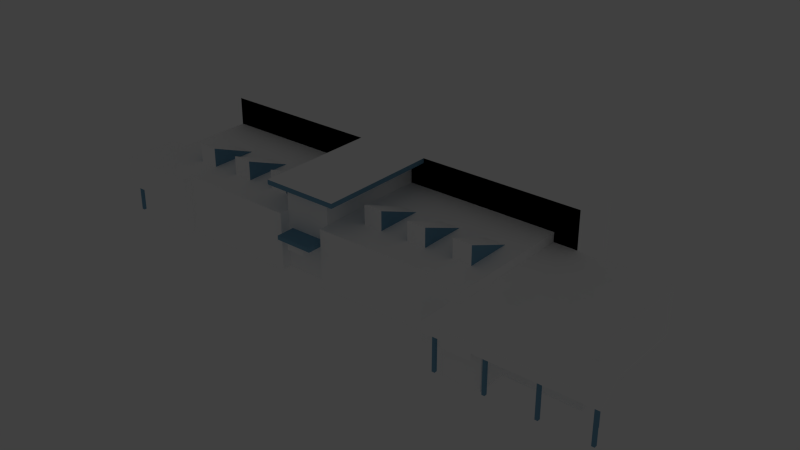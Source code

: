 # Source: cygk-terminal.blend  (saved by Blender 2.76.0; exported with 4.5.12 LTS)
import bpy
from mathutils import Matrix  # noqa: F401  (used for matrix-valued properties, if any)

bpy.ops.wm.read_factory_settings(use_empty=True)
scene = bpy.context.scene
scene.name = 'Scene'

# ---- collections
col_collection_1 = bpy.data.collections.new('Collection 1'); scene.collection.children.link(col_collection_1)

# ---- materials (node trees are filled in below, after node groups)
mat_window = bpy.data.materials.new('Window')
mat_window.alpha_threshold = 0.0
mat_window.use_transparent_shadow = False
mat_window.preview_render_type = 'CUBE'
mat_window.diffuse_color = (1.0, 1.0, 1.0, 1.0)
mat_window.roughness = 0.5
mat_window.specular_intensity = 1.0
mat_white_aluminum = bpy.data.materials.new('White aluminum')
mat_white_aluminum.alpha_threshold = 0.0
mat_white_aluminum.use_transparent_shadow = False
mat_white_aluminum.diffuse_color = (1.0, 1.0, 1.0, 1.0)
mat_white_aluminum.roughness = 0.5
mat_blue_trim = bpy.data.materials.new('Blue trim')
mat_blue_trim.alpha_threshold = 0.0
mat_blue_trim.use_transparent_shadow = False
mat_blue_trim.diffuse_color = (0.1776, 0.3702, 0.5225, 1.0)
mat_blue_trim.roughness = 0.5
mat_roof = bpy.data.materials.new('Roof')
mat_roof.alpha_threshold = 0.0
mat_roof.use_transparent_shadow = False
mat_roof.diffuse_color = (1.0, 1.0, 1.0, 1.0)
mat_roof.roughness = 0.5
mat_roof.specular_intensity = 0.0
mat_brown_brick = bpy.data.materials.new('Brown brick')
mat_brown_brick.alpha_threshold = 0.0
mat_brown_brick.use_transparent_shadow = False
mat_brown_brick.diffuse_color = (1.0, 1.0, 1.0, 1.0)
mat_brown_brick.roughness = 0.5
mat_brown_brick.specular_intensity = 0.25

# ---- material node trees

# ---- world
world_world = bpy.data.worlds.new('World'); scene.world = world_world
world_world.color = (0.05088, 0.05088, 0.05088)
world_world.use_sun_shadow = False
world_world.sun_shadow_jitter_overblur = 0.0
world_world.cycles.sampling_method = 'MANUAL'
world_world.cycles.sample_map_resolution = 256

# ---- lights
light_sun_003 = bpy.data.lights.new('Sun.003', 'AREA')
light_sun_003.transmission_factor = 0.0
light_sun_003.energy = 392.7
light_sun_003.shadow_buffer_clip_start = 0.5
light_sun_003.shadow_soft_size = 0.1
light_sun_003.shadow_maximum_resolution = 0.006
light_sun_003.use_absolute_resolution = True
light_sun_003.size = 0.1
light_sun_003.size_y = 0.1
light_sun_003.cycles.use_multiple_importance_sampling = False
light_sun_002 = bpy.data.lights.new('Sun.002', 'AREA')
light_sun_002.transmission_factor = 0.0
light_sun_002.energy = 392.7
light_sun_002.shadow_buffer_clip_start = 0.5
light_sun_002.shadow_soft_size = 0.1
light_sun_002.shadow_maximum_resolution = 0.006
light_sun_002.use_absolute_resolution = True
light_sun_002.size = 0.1
light_sun_002.size_y = 0.1
light_sun_002.cycles.use_multiple_importance_sampling = False
light_sun_001 = bpy.data.lights.new('Sun.001', 'AREA')
light_sun_001.transmission_factor = 0.0
light_sun_001.energy = 392.7
light_sun_001.shadow_buffer_clip_start = 0.5
light_sun_001.shadow_soft_size = 0.1
light_sun_001.shadow_maximum_resolution = 0.006
light_sun_001.use_absolute_resolution = True
light_sun_001.size = 0.1
light_sun_001.size_y = 0.1
light_sun_001.cycles.use_multiple_importance_sampling = False
light_sun = bpy.data.lights.new('Sun', 'AREA')
light_sun.transmission_factor = 0.0
light_sun.energy = 392.7
light_sun.shadow_buffer_clip_start = 0.5
light_sun.shadow_soft_size = 0.1
light_sun.shadow_maximum_resolution = 0.006
light_sun.use_absolute_resolution = True
light_sun.size = 0.1
light_sun.size_y = 0.1
light_sun.cycles.use_multiple_importance_sampling = False

# ---- meshes
me_plane_023 = bpy.data.meshes.new('Plane.023')
me_plane_023.from_pydata([(-1.5, -14.75, 8.5), (2.5, -14.75, 8.5), (-1.5, -11.75, 8.5), (2.5, -11.75, 8.5), (-1.5, -11.75, 4.0), (2.5, -11.75, 4.0), (-1.5, -14.75, 4.0), (2.5, -14.75, 4.0)], [(3, 2)], [(6, 0, 2, 4), (7, 1, 0, 6), (3, 1, 7, 5)])
_uv = me_plane_023.uv_layers.new(name='UVMap')
_uv.uv.foreach_set('vector', [0.0, 0.8153, 0.0, 1.0, 0.06396, 1.0, 0.06396, 0.8153, 0.04889, 0.9362, 0.04889, 0.9791, 0.0, 0.9791, 0.0, 0.9362, 0.0, 1.0, 0.08117, 1.0, 0.08117, 0.8424, 0.0, 0.8424])
me_plane_023.materials.append(mat_window)
me_plane_023.use_remesh_preserve_volume = False
me_plane_023.use_remesh_preserve_attributes = False
me_plane_023.use_mirror_vertex_groups = False
me_plane_023.update()
me_plane_015 = bpy.data.meshes.new('Plane.015')
me_plane_015.from_pydata([(20.0, -20.5, 3.108), (23.0, -20.5, 3.108), (20.0, -20.5, 3.892), (23.0, -20.5, 3.892)], [], [(0, 1, 3, 2)])
_uv = me_plane_015.uv_layers.new(name='UVMap')
_uv.uv.foreach_set('vector', [0.02068, 0.4998, 0.2501, 0.4998, 0.2501, 0.5548, 0.02068, 0.5548])
me_plane_015.materials.append(mat_white_aluminum)
me_plane_015.use_remesh_preserve_volume = False
me_plane_015.use_remesh_preserve_attributes = False
me_plane_015.use_mirror_vertex_groups = False
me_plane_015.update()
me_plane_009 = bpy.data.meshes.new('Plane.009')
me_plane_009.from_pydata([(-5.687, -5.547, 7.552), (-3.687, -5.547, 7.552), (-5.687, -5.547, 8.336), (-3.687, -5.547, 8.336)], [], [(0, 1, 3, 2)])
_uv = me_plane_009.uv_layers.new(name='UVMap')
_uv.uv.foreach_set('vector', [0.3069, 0.4998, 0.4472, 0.4998, 0.4472, 0.5548, 0.3069, 0.5548])
me_plane_009.materials.append(mat_white_aluminum)
me_plane_009.use_remesh_preserve_volume = False
me_plane_009.use_remesh_preserve_attributes = False
me_plane_009.use_mirror_vertex_groups = False
me_plane_009.update()
me_plane_035 = bpy.data.meshes.new('Plane.035')
me_plane_035.from_pydata([(-11.0, 2.75, 0.0), (-15.0, 2.75, 0.0), (-11.0, 2.75, 0.0), (-15.0, 4.25, 0.0), (-11.0, 4.25, 0.0), (-11.0, 2.75, 4.0), (-15.0, 2.75, 4.0), (-11.0, 2.75, 4.0), (-15.0, 4.25, 4.0), (-11.0, 4.25, 4.0)], [(0, 5)], [(4, 3, 8, 9), (1, 2, 7, 6), (2, 4, 9, 7), (3, 1, 6, 8)])
_uv = me_plane_035.uv_layers.new(name='UVMap')
_uv.uv.foreach_set('vector', [0.09375, 0.125, 9.998e-05, 0.125, 9.998e-05, 9.998e-05, 0.09375, 9.998e-05, 0.0, 0.0, 0.0, 0.0, 0.0, 0.0, 0.0, 0.0, 0.02734, 0.0001225, 0.06641, 0.0001225, 0.06641, 0.0625, 0.02734, 0.0625, 0.06836, 0.0625, 0.02734, 0.0625, 0.02734, 0.0001224, 0.06836, 0.0001198])
me_plane_035.materials.append(mat_white_aluminum)
me_plane_035.materials.append(None)
me_plane_035.use_remesh_preserve_volume = False
me_plane_035.use_remesh_preserve_attributes = False
me_plane_035.use_mirror_vertex_groups = False
me_plane_035.update()
me_plane_029 = bpy.data.meshes.new('Plane.029')
me_plane_029.from_pydata([(-11.0, 2.75, 7.0), (-5.0, 2.75, 7.0), (-5.0, 2.75, 4.0), (2.0, 2.75, 7.0), (2.0, 2.75, 4.0), (6.0, 2.75, 7.0), (6.0, 2.75, 4.0), (8.0, 2.75, 7.0), (8.0, 2.75, 4.0), (10.0, 2.75, 7.0), (10.0, 2.75, 4.0), (11.0, 2.75, 0.0), (11.0, 2.75, 7.0), (21.5, 2.75, 0.0), (21.5, 2.75, 7.0), (21.5, 0.0, 7.0), (21.5, 0.0, 0.0), (-21.5, 2.75, 7.0), (-21.5, 2.75, 0.0), (-15.0, 2.75, 7.0), (-15.0, 2.75, 0.0), (-21.5, 0.0, 7.0), (-21.5, 0.0, 0.0), (-11.0, 2.75, 4.0), (-15.0, 2.75, 4.0), (-11.0, 2.75, 4.0), (-15.0, 4.25, 4.0), (-11.0, 4.25, 4.0), (-15.0, 4.25, 6.5), (-11.0, 4.25, 6.5)], [(24, 25), (25, 27)], [(1, 2, 23, 0), (5, 6, 4, 3), (10, 8, 7, 9), (15, 16, 13, 14), (12, 14, 13, 11), (17, 19, 20, 18), (17, 18, 22, 21), (27, 26, 28, 29), (26, 24, 19, 28), (23, 27, 29, 0), (19, 0, 29, 28)])
_uv = me_plane_029.uv_layers.new(name='UVMap')
_uv.uv.foreach_set('vector', [0.1094, 0.9375, 0.1094, 1.0, 7.07e-05, 1.0, 7.07e-05, 0.9375, 0.0625, 0.9375, 0.0625, 1.0, 8.659e-05, 1.0, 8.665e-05, 0.9375, 8.164e-05, 0.9999, 0.03125, 0.9999, 0.03125, 0.9375, 8.168e-05, 0.9375, 6.297e-05, 0.8437, 6.267e-05, 0.9999, 0.04688, 0.9999, 0.04688, 0.8438, -2.235e-08, 0.8438, 0.125, 0.8438, 0.125, 1.0, 2.235e-08, 1.0, 0.09375, 0.9999, 9.634e-05, 0.9999, 9.634e-05, 0.8438, 0.09375, 0.8438, 6.298e-05, 0.8437, 6.267e-05, 0.9999, 0.04688, 0.9999, 0.04688, 0.8438, 0.0625, 1.0, 7.904e-05, 1.0, 7.904e-05, 0.9375, 0.0625, 0.9375, 7.07e-05, 0.9062, 0.03125, 0.9062, 0.03125, 0.9805, 7.094e-05, 0.9688, 7.07e-05, 0.9062, 0.03125, 0.9062, 0.03125, 0.9688, 7.086e-05, 0.9805, 6.286e-05, 0.9688, 0.0625, 0.9687, 0.0625, 1.0, 6.286e-05, 1.0])
me_plane_029.materials.append(mat_window)
me_plane_029.materials.append(None)
me_plane_029.use_remesh_preserve_volume = False
me_plane_029.use_remesh_preserve_attributes = False
me_plane_029.use_mirror_vertex_groups = False
me_plane_029.update()
me_plane_028 = bpy.data.meshes.new('Plane.028')
me_plane_028.from_pydata([(-2.5, -14.75, 8.5), (2.5, -14.75, 8.5), (-2.5, -2.75, 8.5), (2.5, -2.75, 8.5), (-2.5, -14.75, 4.25), (2.5, -14.75, 4.25), (-2.5, -2.75, 6.0), (2.5, -2.75, 6.0), (-2.5, -14.75, 6.0), (2.5, -14.75, 6.0)], [(3, 2)], [(8, 0, 2, 6), (9, 8, 4, 5), (9, 1, 0, 8), (3, 1, 9, 7)])
_uv = me_plane_028.uv_layers.new(name='UVMap')
_uv.uv.foreach_set('vector', [0.0, 0.9219, 0.0, 1.0, 0.25, 1.0, 0.25, 0.9219, 0.1562, 0.9219, 0.0, 0.9219, 0.0, 0.875, 0.1562, 0.875, 0.1562, 0.9219, 0.1562, 1.0, 0.0, 1.0, 0.0, 0.9219, 0.0, 1.0, 0.25, 1.0, 0.25, 0.9219, 0.0, 0.9219])
me_plane_028.materials.append(mat_window)
me_plane_028.use_remesh_preserve_volume = False
me_plane_028.use_remesh_preserve_attributes = False
me_plane_028.use_mirror_vertex_groups = False
me_plane_028.update()
me_plane_008 = bpy.data.meshes.new('Plane.008')
me_plane_008.from_pydata([(-28.75, -2.5, 0.0), (-26.25, -2.5, 0.0), (-28.75, -2.5, 1.5), (-26.25, -2.5, 1.5), (-35.0, -2.5, 0.0), (-32.5, -2.5, 0.0), (-35.0, -2.5, 1.5), (-32.5, -2.5, 1.5), (-41.25, -2.5, 0.0), (-38.75, -2.5, 0.0), (-41.25, -2.5, 1.5), (-38.75, -2.5, 1.5), (-13.75, -2.5, 0.0), (-11.25, -2.5, 0.0), (-13.75, -2.5, 1.5), (-11.25, -2.5, 1.5), (-7.5, -2.5, 0.0), (-5.0, -2.5, 0.0), (-7.5, -2.5, 1.5), (-5.0, -2.5, 1.5), (-1.25, -2.5, 0.0), (1.25, -2.5, 0.0), (-1.25, -2.5, 1.5), (1.25, -2.5, 1.5)], [], [(0, 1, 3, 2), (4, 5, 7, 6), (8, 9, 11, 10), (12, 13, 15, 14), (16, 17, 19, 18), (20, 21, 23, 22)])
_uv = me_plane_008.uv_layers.new(name='UVMap')
_uv.uv.foreach_set('vector', [0.0, 0.9375, 0.0625, 0.9375, 0.0625, 1.0, 0.0, 1.0, 0.0, 0.9375, 0.0625, 0.9375, 0.0625, 1.0, 0.0, 1.0, 0.0, 0.9375, 0.0625, 0.9375, 0.0625, 1.0, 0.0, 1.0, 0.0, 0.9375, 0.0625, 0.9375, 0.0625, 1.0, 0.0, 1.0, 0.0, 0.9375, 0.0625, 0.9375, 0.0625, 1.0, 0.0, 1.0, 0.0, 0.9375, 0.0625, 0.9375, 0.0625, 1.0, 0.0, 1.0])
me_plane_008.materials.append(mat_window)
me_plane_008.use_remesh_preserve_volume = False
me_plane_008.use_remesh_preserve_attributes = False
me_plane_008.use_mirror_vertex_groups = False
me_plane_008.update()
me_plane_024 = bpy.data.meshes.new('Plane.024')
me_plane_024.from_pydata([(-1.0, -1.0, -0.7), (1.0, -1.0, -0.7), (-1.0, 1.0, -0.7), (1.0, 1.0, -0.7), (-1.0, -1.0, 1.0), (1.0, -1.0, 1.0), (-1.0, 1.0, 1.0), (1.0, 1.0, 1.0)], [], [(0, 2, 3, 1), (4, 5, 7, 6), (1, 3, 7, 5), (2, 0, 4, 6), (3, 2, 6, 7), (0, 1, 5, 4)])
_uv = me_plane_024.uv_layers.new(name='UVMap')
_uv.uv.foreach_set('vector', [0.0, 0.0, 0.0, 0.0, 0.0, 0.0, 0.0, 0.0, 0.3044, 0.8126, 0.4333, 0.8126, 0.4333, 0.9414, 0.3044, 0.9414, 0.007837, 0.3925, 0.4418, 0.3925, 0.4418, 0.4039, 0.007837, 0.4039, 0.2451, 0.4058, 0.007291, 0.4058, 0.007291, 0.3921, 0.2451, 0.3921, 0.0, 0.0, 0.0, 0.0, 0.0, 0.0, 0.0, 0.0, 0.008012, 0.3905, 0.2897, 0.3905, 0.2897, 0.4055, 0.008012, 0.4055])
me_plane_024.materials.append(mat_blue_trim)
me_plane_024.use_remesh_preserve_volume = False
me_plane_024.use_remesh_preserve_attributes = False
me_plane_024.use_mirror_vertex_groups = False
me_plane_024.update()
me_plane_022 = bpy.data.meshes.new('Plane.022')
me_plane_022.from_pydata([(-1.0, -1.0, 0.0), (1.0, -1.0, 0.0), (-1.0, 1.0, 0.0), (1.0, 1.0, 0.0), (-1.0, -1.0, 4.0), (1.0, -1.0, 4.0), (-1.0, 1.0, 4.0), (1.0, 1.0, 4.0)], [], [(2, 0, 4, 6), (3, 2, 6, 7), (0, 1, 5, 4), (1, 3, 7, 5)])
me_plane_022.materials.append(mat_blue_trim)
me_plane_022.use_remesh_preserve_volume = False
me_plane_022.use_remesh_preserve_attributes = False
me_plane_022.use_mirror_vertex_groups = False
me_plane_022.update()
me_plane_021 = bpy.data.meshes.new('Plane.021')
me_plane_021.from_pydata([(-1.25, -2.5, 0.0), (1.25, -2.5, 0.0), (-1.25, 2.5, 0.0), (1.25, 2.5, 0.0), (-1.25, -2.5, 1.5), (1.25, -2.5, 1.5)], [], [(0, 4, 2), (1, 3, 5), (3, 2, 4, 5)])
me_plane_021.polygons.foreach_set('material_index', [0, 0, 1])
me_plane_021.materials.append(mat_blue_trim)
me_plane_021.materials.append(mat_roof)
me_plane_021.use_remesh_preserve_volume = False
me_plane_021.use_remesh_preserve_attributes = False
me_plane_021.use_mirror_vertex_groups = False
me_plane_021.update()
me_plane_020 = bpy.data.meshes.new('Plane.020')
me_plane_020.from_pydata([(-1.25, -2.5, 0.0), (1.25, -2.5, 0.0), (-1.25, 2.5, 0.0), (1.25, 2.5, 0.0), (-1.25, -2.5, 1.5), (1.25, -2.5, 1.5)], [], [(0, 4, 2), (1, 3, 5), (3, 2, 4, 5)])
me_plane_020.polygons.foreach_set('material_index', [0, 0, 1])
me_plane_020.materials.append(mat_blue_trim)
me_plane_020.materials.append(mat_roof)
me_plane_020.use_remesh_preserve_volume = False
me_plane_020.use_remesh_preserve_attributes = False
me_plane_020.use_mirror_vertex_groups = False
me_plane_020.update()
me_plane_019 = bpy.data.meshes.new('Plane.019')
me_plane_019.from_pydata([(-1.25, -2.5, 0.0), (1.25, -2.5, 0.0), (-1.25, 2.5, 0.0), (1.25, 2.5, 0.0), (-1.25, -2.5, 1.5), (1.25, -2.5, 1.5)], [], [(0, 4, 2), (1, 3, 5), (3, 2, 4, 5)])
me_plane_019.polygons.foreach_set('material_index', [0, 0, 1])
me_plane_019.materials.append(mat_blue_trim)
me_plane_019.materials.append(mat_roof)
me_plane_019.use_remesh_preserve_volume = False
me_plane_019.use_remesh_preserve_attributes = False
me_plane_019.use_mirror_vertex_groups = False
me_plane_019.update()
me_plane_018 = bpy.data.meshes.new('Plane.018')
me_plane_018.from_pydata([(-1.25, -2.5, 0.0), (1.25, -2.5, 0.0), (-1.25, 2.5, 0.0), (1.25, 2.5, 0.0), (-1.25, -2.5, 1.5), (1.25, -2.5, 1.5)], [], [(0, 4, 2), (1, 3, 5), (3, 2, 4, 5)])
me_plane_018.polygons.foreach_set('material_index', [0, 0, 1])
me_plane_018.materials.append(mat_blue_trim)
me_plane_018.materials.append(mat_roof)
me_plane_018.use_remesh_preserve_volume = False
me_plane_018.use_remesh_preserve_attributes = False
me_plane_018.use_mirror_vertex_groups = False
me_plane_018.update()
me_plane_017 = bpy.data.meshes.new('Plane.017')
me_plane_017.from_pydata([(-1.25, -2.5, 0.0), (1.25, -2.5, 0.0), (-1.25, 2.5, 0.0), (1.25, 2.5, 0.0), (-1.25, -2.5, 1.5), (1.25, -2.5, 1.5)], [], [(0, 4, 2), (1, 3, 5), (3, 2, 4, 5)])
me_plane_017.polygons.foreach_set('material_index', [0, 0, 1])
me_plane_017.materials.append(mat_blue_trim)
me_plane_017.materials.append(mat_roof)
me_plane_017.use_remesh_preserve_volume = False
me_plane_017.use_remesh_preserve_attributes = False
me_plane_017.use_mirror_vertex_groups = False
me_plane_017.update()
me_plane_016 = bpy.data.meshes.new('Plane.016')
me_plane_016.from_pydata([(-1.25, -2.5, 0.0), (1.25, -2.5, 0.0), (-1.25, 2.5, 0.0), (1.25, 2.5, 0.0), (-1.25, -2.5, 1.5), (1.25, -2.5, 1.5)], [], [(0, 4, 2), (1, 3, 5), (3, 2, 4, 5)])
me_plane_016.polygons.foreach_set('material_index', [0, 0, 1])
me_plane_016.materials.append(mat_blue_trim)
me_plane_016.materials.append(mat_roof)
me_plane_016.use_remesh_preserve_volume = False
me_plane_016.use_remesh_preserve_attributes = False
me_plane_016.use_mirror_vertex_groups = False
me_plane_016.update()
me_plane_014 = bpy.data.meshes.new('Plane.014')
me_plane_014.from_pydata([(-1.0, -1.0, 0.0), (1.0, -1.0, 0.0), (-1.0, 1.0, 0.0), (1.0, 1.0, 0.0), (-1.0, -1.0, 4.0), (1.0, -1.0, 4.0), (-1.0, 1.0, 4.0), (1.0, 1.0, 4.0)], [], [(2, 0, 4, 6), (3, 2, 6, 7), (0, 1, 5, 4), (1, 3, 7, 5)])
me_plane_014.materials.append(mat_blue_trim)
me_plane_014.use_remesh_preserve_volume = False
me_plane_014.use_remesh_preserve_attributes = False
me_plane_014.use_mirror_vertex_groups = False
me_plane_014.update()
me_plane_013 = bpy.data.meshes.new('Plane.013')
me_plane_013.from_pydata([(-1.0, -1.0, 0.0), (1.0, -1.0, 0.0), (-1.0, 1.0, 0.0), (1.0, 1.0, 0.0), (-1.0, -1.0, 4.0), (1.0, -1.0, 4.0), (-1.0, 1.0, 4.0), (1.0, 1.0, 4.0)], [], [(2, 0, 4, 6), (3, 2, 6, 7), (0, 1, 5, 4), (1, 3, 7, 5)])
me_plane_013.materials.append(mat_blue_trim)
me_plane_013.use_remesh_preserve_volume = False
me_plane_013.use_remesh_preserve_attributes = False
me_plane_013.use_mirror_vertex_groups = False
me_plane_013.update()
me_plane_012 = bpy.data.meshes.new('Plane.012')
me_plane_012.from_pydata([(-1.0, -1.0, 0.0), (1.0, -1.0, 0.0), (-1.0, 1.0, 0.0), (1.0, 1.0, 0.0), (-1.0, -1.0, 4.0), (1.0, -1.0, 4.0), (-1.0, 1.0, 4.0), (1.0, 1.0, 4.0)], [], [(2, 0, 4, 6), (3, 2, 6, 7), (0, 1, 5, 4), (1, 3, 7, 5)])
me_plane_012.materials.append(mat_blue_trim)
me_plane_012.use_remesh_preserve_volume = False
me_plane_012.use_remesh_preserve_attributes = False
me_plane_012.use_mirror_vertex_groups = False
me_plane_012.update()
me_plane_011 = bpy.data.meshes.new('Plane.011')
me_plane_011.from_pydata([(-1.0, -1.0, 0.0), (1.0, -1.0, 0.0), (-1.0, 1.0, 0.0), (1.0, 1.0, 0.0), (-1.0, -1.0, 4.0), (1.0, -1.0, 4.0), (-1.0, 1.0, 4.0), (1.0, 1.0, 4.0)], [], [(2, 0, 4, 6), (3, 2, 6, 7), (0, 1, 5, 4), (1, 3, 7, 5)])
me_plane_011.materials.append(mat_blue_trim)
me_plane_011.use_remesh_preserve_volume = False
me_plane_011.use_remesh_preserve_attributes = False
me_plane_011.use_mirror_vertex_groups = False
me_plane_011.update()
me_plane_010 = bpy.data.meshes.new('Plane.010')
me_plane_010.from_pydata([(-1.0, -1.0, 0.0), (1.0, -1.0, 0.0), (-1.0, 1.0, 0.0), (1.0, 1.0, 0.0), (-1.0, -1.0, 4.0), (1.0, -1.0, 4.0), (-1.0, 1.0, 4.0), (1.0, 1.0, 4.0)], [], [(2, 0, 4, 6), (3, 2, 6, 7), (0, 1, 5, 4), (1, 3, 7, 5)])
me_plane_010.materials.append(mat_blue_trim)
me_plane_010.use_remesh_preserve_volume = False
me_plane_010.use_remesh_preserve_attributes = False
me_plane_010.use_mirror_vertex_groups = False
me_plane_010.update()
me_plane_007 = bpy.data.meshes.new('Plane.007')
me_plane_007.from_pydata([(-1.0, -1.0, 0.0), (1.0, -1.0, 0.0), (-1.0, 1.0, 0.0), (1.0, 1.0, 0.0), (-1.0, -1.0, 4.0), (1.0, -1.0, 4.0), (-1.0, 1.0, 4.0), (1.0, 1.0, 4.0)], [], [(2, 0, 4, 6), (3, 2, 6, 7), (0, 1, 5, 4), (1, 3, 7, 5)])
me_plane_007.materials.append(mat_blue_trim)
me_plane_007.use_remesh_preserve_volume = False
me_plane_007.use_remesh_preserve_attributes = False
me_plane_007.use_mirror_vertex_groups = False
me_plane_007.update()
me_plane_006 = bpy.data.meshes.new('Plane.006')
me_plane_006.from_pydata([(-8.25, -2.0, 0.0), (8.25, -2.0, 0.0), (-8.25, 2.0, 0.0), (7.25, 2.0, 0.0), (-8.25, -2.0, 1.0), (8.25, -2.0, 1.0), (-8.25, 2.0, 1.0), (7.25, 2.0, 1.0)], [], [(0, 2, 3, 1), (4, 5, 7, 6), (0, 1, 5, 4), (1, 3, 7, 5), (2, 0, 4, 6), (3, 2, 6, 7)])
me_plane_006.polygons.foreach_set('material_index', [0, 1, 0, 0, 0, 0])
_uv = me_plane_006.uv_layers.new(name='UVMap')
_uv.uv.foreach_set('vector', [0.0, 0.0, 0.0, 0.0, 0.0, 0.0, 0.0, 0.0, 0.2709, 0.8285, 0.4668, 0.8285, 0.455, 0.876, 0.2709, 0.876, -0.002041, 0.5638, 0.9979, 0.5638, 0.9979, 0.6244, -0.002041, 0.6244, 0.09801, 0.5613, 0.3527, 0.5613, 0.3527, 0.623, 0.09801, 0.623, 0.2469, 0.6235, 0.009653, 0.6235, 0.009653, 0.5642, 0.2469, 0.5642, -0.00204, 0.6242, 0.9979, 0.6242, 0.9979, 0.5597, -0.00204, 0.5597])
me_plane_006.materials.append(mat_white_aluminum)
me_plane_006.materials.append(mat_roof)
me_plane_006.use_remesh_preserve_volume = False
me_plane_006.use_remesh_preserve_attributes = False
me_plane_006.use_mirror_vertex_groups = False
me_plane_006.update()
me_plane_005 = bpy.data.meshes.new('Plane.005')
me_plane_005.from_pydata([(-4.0, -6.0, 8.5), (4.0, -6.0, 8.5), (-4.0, 7.0, 8.5), (4.0, 7.0, 8.5), (-4.0, -6.0, 9.0), (4.0, -6.0, 9.0), (-4.0, 7.0, 9.0), (4.0, 7.0, 9.0)], [], [(3, 2, 6, 7), (0, 1, 5, 4), (1, 3, 7, 5), (2, 0, 4, 6), (6, 4, 5, 7), (2, 3, 1, 0)])
me_plane_005.polygons.foreach_set('material_index', [0, 0, 0, 0, 1, 0])
_uv = me_plane_005.uv_layers.new(name='UVMap')
_uv.uv.foreach_set('vector', [0.0, 0.0, 0.0, 0.0, 0.0, 0.0, 0.0, 0.0, -0.004105, 0.5617, 0.4958, 0.5617, 0.4958, 0.6242, -0.004105, 0.6242, -0.002046, 0.5597, 0.4979, 0.5597, 0.4979, 0.625, -0.002046, 0.625, 0.4958, 0.625, -0.004111, 0.625, -0.006176, 0.5617, 0.4938, 0.5617, 0.4775, 0.9339, 0.2536, 0.9339, 0.2536, 0.7961, 0.4775, 0.7961, 0.0, 0.0, 0.0, 0.0, 0.0, 0.0, 0.0, 0.0])
me_plane_005.materials.append(mat_blue_trim)
me_plane_005.materials.append(mat_roof)
me_plane_005.use_remesh_preserve_volume = False
me_plane_005.use_remesh_preserve_attributes = False
me_plane_005.use_mirror_vertex_groups = False
me_plane_005.update()
me_plane_004 = bpy.data.meshes.new('Plane.004')
me_plane_004.from_pydata([(19.0, -16.75, 0.0), (31.0, -16.75, 0.0), (19.0, -2.75, 0.0), (31.0, -2.75, 0.0), (19.0, -16.75, 5.0), (31.0, -16.75, 5.0), (19.0, -2.75, 5.0), (31.0, -2.75, 5.0)], [(2, 0)], [(1, 3, 7, 5), (3, 2, 6, 7), (0, 1, 5, 4), (6, 4, 5, 7)])
me_plane_004.polygons.foreach_set('material_index', [0, 0, 0, 1])
_uv = me_plane_004.uv_layers.new(name='UVMap')
_uv.uv.foreach_set('vector', [6.324e-05, 0.0625, 0.25, 0.0625, 0.25, 0.25, 6.329e-05, 0.25, 6.324e-05, 0.0625, 0.25, 0.0625, 0.25, 0.25, 6.329e-05, 0.25, 6.324e-05, 6.324e-05, 0.25, 6.325e-05, 0.25, 0.1875, 6.329e-05, 0.1875, 0.2571, 0.7913, 0.474, 0.7913, 0.474, 0.9772, 0.2571, 0.9772])
me_plane_004.materials.append(mat_white_aluminum)
me_plane_004.materials.append(mat_roof)
me_plane_004.use_remesh_preserve_volume = False
me_plane_004.use_remesh_preserve_attributes = False
me_plane_004.use_mirror_vertex_groups = False
me_plane_004.update()
me_plane_003 = bpy.data.meshes.new('Plane.003')
me_plane_003.from_pydata([(-9.0, -6.0, 0.0), (7.5, -7.0, 0.0), (-9.0, 7.0, 0.0), (7.5, 7.0, 0.0), (3.5, -7.0, 0.0), (3.5, -6.0, 0.0), (-9.0, -6.0, 6.0), (7.5, -7.0, 6.0), (-9.0, 7.0, 6.0), (7.5, 7.0, 6.0), (3.5, -7.0, 6.0), (3.5, -6.0, 6.0)], [], [(4, 1, 7, 10), (5, 4, 10, 11), (1, 3, 9, 7), (0, 5, 11, 6), (8, 6, 11, 10, 7, 9), (0, 6, 8, 2)])
me_plane_003.polygons.foreach_set('material_index', [0, 0, 0, 0, 1, 0])
_uv = me_plane_003.uv_layers.new(name='UVMap')
_uv.uv.foreach_set('vector', [0.7089, 0.2486, 0.8758, 0.2486, 0.8758, 0.499, 0.7089, 0.499, 0.6626, 0.2478, 0.704, 0.2478, 0.704, 0.4965, 0.6626, 0.4965, 0.4091, 0.2449, 1.001, 0.2449, 1.001, 0.4984, 0.4091, 0.4984, 0.56, 0.2476, 0.03609, 0.2476, 0.03609, 0.4991, 0.56, 0.4991, 0.2496, 0.9771, 0.2496, 0.7827, 0.4365, 0.7827, 0.4365, 0.7677, 0.4963, 0.7677, 0.4963, 0.9771, 1.002, 0.2462, 1.002, 0.5006, 0.4506, 0.5006, 0.4506, 0.2462])
me_plane_003.materials.append(mat_brown_brick)
me_plane_003.materials.append(mat_roof)
me_plane_003.use_remesh_preserve_volume = False
me_plane_003.use_remesh_preserve_attributes = False
me_plane_003.use_mirror_vertex_groups = False
me_plane_003.update()
me_plane_002 = bpy.data.meshes.new('Plane.002')
me_plane_002.from_pydata([(-2.5, -14.75, 0.0), (2.5, -14.75, 0.0), (-2.5, -14.75, 4.25), (2.5, -14.75, 4.25)], [], [(1, 3, 2, 0)])
_uv = me_plane_002.uv_layers.new(name='UVMap')
_uv.uv.foreach_set('vector', [0.04675, 0.7807, 0.04675, 0.8232, -0.0003965, 0.8232, -0.0003965, 0.7807])
me_plane_002.materials.append(mat_white_aluminum)
me_plane_002.use_remesh_preserve_volume = False
me_plane_002.use_remesh_preserve_attributes = False
me_plane_002.use_mirror_vertex_groups = False
me_plane_002.update()
me_plane_001 = bpy.data.meshes.new('Plane.001')
me_plane_001.from_pydata([(-8.75, -7.0, 0.0), (10.25, -6.0, 0.0), (-8.75, 7.0, 0.0), (10.25, 7.0, 0.0), (-2.25, -7.0, 0.0), (-2.25, -6.0, 0.0), (-8.75, -1.0, 0.0), (-10.75, -7.0, 6.0), (10.25, -6.0, 6.0), (-8.75, 7.0, 6.0), (10.25, 7.0, 6.0), (-2.25, -7.0, 6.0), (-2.25, -6.0, 6.0), (-10.75, -1.0, 6.0), (-8.75, -1.0, 6.0), (-10.75, -1.0, 3.0), (-10.75, -7.0, 3.0), (-8.75, -1.0, 3.0), (-8.75, -7.0, 3.0)], [(3, 2)], [(2, 6, 17, 14, 9), (4, 5, 12, 11), (5, 1, 8, 12), (13, 14, 17, 15), (0, 4, 11, 7, 16, 18), (16, 7, 13, 15), (13, 7, 11, 12, 8, 10, 9, 14), (3, 10, 8, 1), (2, 0, 18, 17, 6), (16, 15, 17, 18)])
me_plane_001.polygons.foreach_set('material_index', [0, 0, 0, 0, 0, 0, 1, 0, 0, 0])
_uv = me_plane_001.uv_layers.new(name='UVMap')
_uv.uv.foreach_set('vector', [0.5987, 0.2469, 0.9347, 0.2469, 0.9391, 0.4989, 0.9347, 0.4989, 0.5987, 0.4989, 0.6873, 0.2518, 0.7285, 0.2518, 0.7285, 0.4991, 0.6873, 0.4991, 0.04893, 0.2516, 0.5644, 0.2516, 0.5644, 0.4991, 0.04893, 0.4991, 0.8486, 0.5002, 0.9301, 0.5002, 0.9301, 0.3779, 0.8486, 0.3779, 0.7295, 0.2493, 1.0, 0.2493, 1.0, 0.4994, 0.6461, 0.4994, 0.6461, 0.3743, 0.7295, 0.3743, 0.6105, 0.3763, 0.6105, 0.4986, 0.8551, 0.4986, 0.8551, 0.3763, 0.4842, 0.9142, 0.4687, 0.9764, 0.3805, 0.9544, 0.3831, 0.944, 0.2535, 0.9116, 0.2872, 0.7768, 0.4842, 0.8261, 0.4635, 0.909, 0.457, 0.25, 0.457, 0.5001, 0.9987, 0.5001, 0.9987, 0.25, 0.9363, 0.3729, 0.6083, 0.3729, 0.6072, 0.2516, 0.8497, 0.2495, 0.8508, 0.3708, 0.0, 0.0, 0.0, 0.0, 0.0, 0.0, 0.0, 0.0])
me_plane_001.materials.append(mat_brown_brick)
me_plane_001.materials.append(mat_roof)
me_plane_001.use_remesh_preserve_volume = False
me_plane_001.use_remesh_preserve_attributes = False
me_plane_001.use_mirror_vertex_groups = False
me_plane_001.update()
me_plane = bpy.data.meshes.new('Plane')
me_plane.from_pydata([(-21.5, -2.75, 0.0), (21.5, -2.75, 0.0), (-21.5, -2.75, 9.0), (21.5, -2.75, 9.0), (-21.5, 2.75, 9.0), (21.5, 2.75, 9.0), (-21.5, 2.75, 7.0), (-21.5, -2.75, 4.0), (-21.5, -2.75, 7.0), (-21.5, 0.0, 7.0), (-21.5, 0.0, 4.0), (-11.0, 2.75, 0.0), (-11.0, 2.75, 9.0), (21.5, 2.75, 7.0), (11.0, 2.75, 0.0), (11.0, 2.75, 9.0), (11.0, 2.75, 4.0), (11.0, 2.75, 7.0), (-11.0, 2.75, 7.0), (-11.0, 2.75, 4.0), (21.5, 0.0, 0.0), (21.5, 0.0, 9.0), (21.5, -2.75, 7.0), (21.5, -2.75, 4.0), (21.5, 0.0, 7.0), (21.5, 0.0, 4.0), (-21.5, 0.0, 0.0), (2.0, 2.75, 7.0), (2.0, 2.75, 4.0), (8.0, 2.75, 7.0), (8.0, 2.75, 4.0), (-5.0, 2.75, 7.0), (-5.0, 2.75, 4.0), (6.0, 2.75, 7.0), (6.0, 2.75, 4.0), (10.0, 2.75, 7.0), (10.0, 2.75, 4.0)], [(31, 18), (32, 19), (33, 27), (34, 28), (35, 29), (36, 30)], [(4, 2, 3, 21, 5, 15, 12), (6, 9, 8, 2, 4), (10, 7, 8, 9), (5, 13, 17, 15), (25, 24, 22, 23), (22, 24, 21, 3), (12, 15, 17, 18), (0, 1, 23, 22, 3, 2, 8, 7), (26, 0, 7, 10), (12, 18, 6, 4), (2, 0, 1, 23, 22, 3), (20, 25, 23, 1), (24, 13, 5, 21), (16, 36, 35, 17), (31, 27, 28, 32), (30, 34, 33, 29), (16, 14, 11, 19)])
me_plane.polygons.foreach_set('material_index', [1, 0, 0, 0, 0, 0, 0, 0, 0, 0, 0, 0, 0, 0, 0, 0, 0])
_uv = me_plane.uv_layers.new(name='UVMap')
_uv.uv.foreach_set('vector', [0.2631, 0.8703, 0.2631, 0.8441, 0.4676, 0.8441, 0.4681, 0.8702, 0.4676, 0.8703, 0.4177, 0.8703, 0.3131, 0.8703, 7.816e-05, 0.1875, 0.0625, 0.1875, 0.125, 0.1875, 0.125, 0.25, 7.827e-05, 0.25, 0.0625, 0.125, 0.125, 0.125, 0.125, 0.1875, 0.0625, 0.1875, 0.02555, 0.25, 0.02555, 0.2033, 0.2542, 0.2033, 0.2542, 0.25, 0.0625, 0.1087, 0.0625, 0.1904, -7.451e-09, 0.1904, 7.451e-09, 0.1087, -7.451e-09, 0.1904, 0.0625, 0.1904, 0.0625, 0.25, -7.451e-09, 0.25, 0.7332, 0.25, 0.2542, 0.25, 0.2542, 0.2033, 0.7332, 0.2033, 0.0, 0.0, 0.0, 0.0, 0.0, 0.0, 0.0, 0.0, 0.0, 0.0, 0.0, 0.0, 0.0, 0.0, 0.0, 0.0, 0.0625, 7.821e-05, 0.125, 7.816e-05, 0.125, 0.125, 0.0625, 0.125, 0.7332, 0.25, 0.7332, 0.2033, 0.9618, 0.2033, 0.9618, 0.25, 0.9636, 0.1944, 0.9636, -0.001608, 0.02732, -0.001608, 0.02732, 0.08549, 0.02732, 0.1508, 0.02732, 0.1944, 0.0625, -0.0002044, 0.0625, 0.1087, 7.451e-09, 0.1087, 7.451e-09, -0.0002044, 0.0625, 0.1904, 0.125, 0.1904, 0.125, 0.25, 0.0625, 0.25, 0.2542, 0.1379, 0.2759, 0.1379, 0.2759, 0.2033, 0.2542, 0.2033, 0.6025, 0.2033, 0.4501, 0.2033, 0.4501, 0.1379, 0.6025, 0.1379, 0.3195, 0.1379, 0.363, 0.1379, 0.363, 0.2033, 0.3195, 0.2033, 0.2542, 0.1379, 0.2542, 0.05084, 0.7332, 0.05084, 0.7332, 0.1379])
me_plane.materials.append(mat_white_aluminum)
me_plane.materials.append(mat_roof)
me_plane.use_remesh_preserve_volume = False
me_plane.use_remesh_preserve_attributes = False
me_plane.use_mirror_vertex_groups = False
me_plane.update()

# ---- objects
ob_centre_windows_001 = bpy.data.objects.new('Centre windows.001', me_plane_023)
ob_plane_001 = bpy.data.objects.new('Plane.001', me_plane_015)
ob_plane = bpy.data.objects.new('Plane', me_plane_009)
ob_sun_003 = bpy.data.objects.new('Sun.003', light_sun_003)
ob_sun_002 = bpy.data.objects.new('Sun.002', light_sun_002)
ob_sun_001 = bpy.data.objects.new('Sun.001', light_sun_001)
ob_departure_windows_001 = bpy.data.objects.new('Departure windows.001', me_plane_035)
ob_departure_windows = bpy.data.objects.new('Departure windows', me_plane_029)
ob_centre_windows = bpy.data.objects.new('Centre windows', me_plane_028)
ob_skylight_windows = bpy.data.objects.new('Skylight Windows', me_plane_008)
ob_arrivals_entrance_001 = bpy.data.objects.new('Arrivals entrance.001', me_plane_024)
ob_pillar_7 = bpy.data.objects.new('Pillar 7', me_plane_022)
ob_skylight_1 = bpy.data.objects.new('Skylight 1', me_plane_021)
ob_skylight_3 = bpy.data.objects.new('Skylight 3', me_plane_020)
ob_skylight_2 = bpy.data.objects.new('Skylight 2', me_plane_019)
ob_skylight_5 = bpy.data.objects.new('Skylight 5', me_plane_018)
ob_skylight_6 = bpy.data.objects.new('Skylight 6', me_plane_017)
ob_skylight_4 = bpy.data.objects.new('Skylight 4', me_plane_016)
ob_pillar_1 = bpy.data.objects.new('Pillar 1', me_plane_014)
ob_pillar_2 = bpy.data.objects.new('Pillar 2', me_plane_013)
ob_pillar_6 = bpy.data.objects.new('Pillar 6', me_plane_012)
ob_pillar_5 = bpy.data.objects.new('Pillar 5', me_plane_011)
ob_pillar_4 = bpy.data.objects.new('Pillar 4', me_plane_010)
ob_pillar_3 = bpy.data.objects.new('Pillar 3', me_plane_007)
ob_departures_entrance = bpy.data.objects.new('Departures entrance', me_plane_006)
ob_centre_foyer_roof = bpy.data.objects.new('Centre foyer roof', me_plane_005)
ob_sun = bpy.data.objects.new('Sun', light_sun)
ob_east_extension = bpy.data.objects.new('East extension', me_plane_004)
ob_departures_hall = bpy.data.objects.new('Departures hall', me_plane_003)
ob_arrivals_entrance = bpy.data.objects.new('Arrivals entrance', me_plane_002)
ob_arrivals_hall = bpy.data.objects.new('Arrivals hall', me_plane_001)
ob_departure_lounges = bpy.data.objects.new('Departure lounges', me_plane)

# ---- transforms, parenting, visibility, modifiers, constraints
ob_centre_windows_001.location = (21.0, -5.0, -4.0)
ob_centre_windows_001.lineart.crease_threshold = 0.0
ob_plane_001.location = (0.0, 0.0, 0.0)
ob_plane_001.lineart.crease_threshold = 0.0
ob_plane.location = (4.687, -10.95, -4.552)
ob_plane.lineart.crease_threshold = 0.0
ob_sun_003.location = (-110.5, -91.14, 37.22)
ob_sun_003.lineart.crease_threshold = 0.0
ob_sun_002.location = (115.8, -98.88, 37.22)
ob_sun_002.lineart.crease_threshold = 0.0
ob_sun_001.location = (121.0, 61.19, 37.22)
ob_sun_001.lineart.crease_threshold = 0.0
ob_departure_windows_001.location = (0.0, 0.0, 0.0)
ob_departure_windows_001.lineart.crease_threshold = 0.0
ob_departure_windows.location = (0.0, 0.0, 0.0)
ob_departure_windows.lineart.crease_threshold = 0.0
ob_centre_windows.location = (0.0, 0.0, 0.0)
ob_centre_windows.lineart.crease_threshold = 0.0
ob_skylight_windows.location = (16.0, -10.0, 6.0)
ob_skylight_windows.scale = (0.8, 1.0, 1.333)
ob_skylight_windows.lineart.crease_threshold = 0.0
ob_arrivals_entrance_001.location = (0.0, -15.75, 4.0)
ob_arrivals_entrance_001.scale = (2.0, 1.0, 0.25)
ob_arrivals_entrance_001.lineart.crease_threshold = 0.0
ob_pillar_7.location = (32.89, -17.82, 0.0)
ob_pillar_7.scale = (0.15, 0.15, 1.0)
ob_pillar_7.lineart.crease_threshold = 0.0
ob_skylight_1.location = (-16.0, -10.0, 6.0)
ob_skylight_1.scale = (0.8, 1.0, 1.333)
ob_skylight_1.lineart.crease_threshold = 0.0
ob_skylight_3.location = (-6.0, -10.0, 6.0)
ob_skylight_3.scale = (0.8, 1.0, 1.333)
ob_skylight_3.lineart.crease_threshold = 0.0
ob_skylight_2.location = (-11.0, -10.0, 6.0)
ob_skylight_2.scale = (0.8, 1.0, 1.333)
ob_skylight_2.lineart.crease_threshold = 0.0
ob_skylight_5.location = (11.0, -10.0, 6.0)
ob_skylight_5.scale = (0.8, 1.0, 1.333)
ob_skylight_5.lineart.crease_threshold = 0.0
ob_skylight_6.location = (16.0, -10.0, 6.0)
ob_skylight_6.scale = (0.8, 1.0, 1.333)
ob_skylight_6.lineart.crease_threshold = 0.0
ob_skylight_4.location = (6.0, -10.0, 6.0)
ob_skylight_4.scale = (0.8, 1.0, 1.333)
ob_skylight_4.lineart.crease_threshold = 0.0
ob_pillar_1.location = (-23.11, -11.82, 0.0)
ob_pillar_1.scale = (0.15, 0.15, 1.0)
ob_pillar_1.lineart.crease_threshold = 0.0
ob_pillar_2.location = (-23.11, -15.82, 0.0)
ob_pillar_2.scale = (0.15, 0.15, 1.0)
ob_pillar_2.lineart.crease_threshold = 0.0
ob_pillar_6.location = (33.89, -19.82, 0.0)
ob_pillar_6.scale = (0.15, 0.15, 1.0)
ob_pillar_6.lineart.crease_threshold = 0.0
ob_pillar_5.location = (28.89, -19.82, 0.0)
ob_pillar_5.scale = (0.15, 0.15, 1.0)
ob_pillar_5.lineart.crease_threshold = 0.0
ob_pillar_4.location = (23.89, -19.82, 0.0)
ob_pillar_4.scale = (0.15, 0.15, 1.0)
ob_pillar_4.lineart.crease_threshold = 0.0
ob_pillar_3.location = (18.89, -19.82, 0.0)
ob_pillar_3.scale = (0.15, 0.15, 1.0)
ob_pillar_3.lineart.crease_threshold = 0.0
ob_departures_entrance.location = (26.5, -18.75, 4.0)
ob_departures_entrance.lineart.crease_threshold = 0.0
ob_centre_foyer_roof.location = (0.0, -9.75, 0.0)
ob_centre_foyer_roof.lineart.crease_threshold = 0.0
ob_sun.location = (-100.3, 56.24, 37.22)
ob_sun.lineart.crease_threshold = 0.0
ob_east_extension.location = (0.0, 0.0, 0.0)
ob_east_extension.lineart.crease_threshold = 0.0
ob_departures_hall.location = (11.5, -9.75, 0.0)
ob_departures_hall.lineart.crease_threshold = 0.0
ob_arrivals_entrance.location = (0.0, 0.0, 0.0)
ob_arrivals_entrance.lineart.crease_threshold = 0.0
ob_arrivals_hall.location = (-12.75, -9.75, 0.0)
ob_arrivals_hall.lineart.crease_threshold = 0.0
ob_departure_lounges.location = (0.0, 0.0, 0.0)
ob_departure_lounges.lineart.crease_threshold = 0.0

# ---- collection membership
col_collection_1.objects.link(ob_centre_windows_001)
col_collection_1.objects.link(ob_plane_001)
col_collection_1.objects.link(ob_plane)
col_collection_1.objects.link(ob_sun_003)
col_collection_1.objects.link(ob_sun_002)
col_collection_1.objects.link(ob_sun_001)
col_collection_1.objects.link(ob_departure_windows_001)
col_collection_1.objects.link(ob_departure_windows)
col_collection_1.objects.link(ob_centre_windows)
col_collection_1.objects.link(ob_skylight_windows)
col_collection_1.objects.link(ob_arrivals_entrance_001)
col_collection_1.objects.link(ob_pillar_7)
col_collection_1.objects.link(ob_skylight_1)
col_collection_1.objects.link(ob_skylight_3)
col_collection_1.objects.link(ob_skylight_2)
col_collection_1.objects.link(ob_skylight_5)
col_collection_1.objects.link(ob_skylight_6)
col_collection_1.objects.link(ob_skylight_4)
col_collection_1.objects.link(ob_pillar_1)
col_collection_1.objects.link(ob_pillar_2)
col_collection_1.objects.link(ob_pillar_6)
col_collection_1.objects.link(ob_pillar_5)
col_collection_1.objects.link(ob_pillar_4)
col_collection_1.objects.link(ob_pillar_3)
col_collection_1.objects.link(ob_departures_entrance)
col_collection_1.objects.link(ob_centre_foyer_roof)
col_collection_1.objects.link(ob_sun)
col_collection_1.objects.link(ob_east_extension)
col_collection_1.objects.link(ob_departures_hall)
col_collection_1.objects.link(ob_arrivals_entrance)
col_collection_1.objects.link(ob_arrivals_hall)
col_collection_1.objects.link(ob_departure_lounges)

# ---- scene / render settings (as saved in the file)
scene.frame_start = 1; scene.frame_end = 250; scene.frame_set(1)
scene.render.engine = 'BLENDER_EEVEE_NEXT'
scene.render.resolution_percentage = 50
scene.render.dither_intensity = 0.0
scene.cycles.use_denoising = False
scene.cycles.samples = 10
scene.cycles.sampling_pattern = 'TABULATED_SOBOL'
scene.cycles.light_sampling_threshold = 0.0
scene.cycles.use_adaptive_sampling = False
scene.cycles.use_light_tree = False
scene.cycles.blur_glossy = 0.0
scene.cycles.pixel_filter_type = 'GAUSSIAN'
scene.cycles.sample_clamp_indirect = 0.0
scene.view_settings.view_transform = 'Standard'
bpy.context.view_layer.update()

# ---- added for rendering (the .blend has no active camera): camera
cam_auto = bpy.data.cameras.new('AutoCamera')
cam_auto.lens = 50.0
cam_auto.sensor_width = 36.0
cam_auto.clip_end = 1039.6
ob_auto_camera = bpy.data.objects.new('AutoCamera', cam_auto)
scene.collection.objects.link(ob_auto_camera)
ob_auto_camera.location = (64.8615, -79.3338, 51.8892)
ob_auto_camera.rotation_euler = (1.09748, -7.21219e-08, 0.694738)
scene.camera = ob_auto_camera
bpy.context.view_layer.update()
